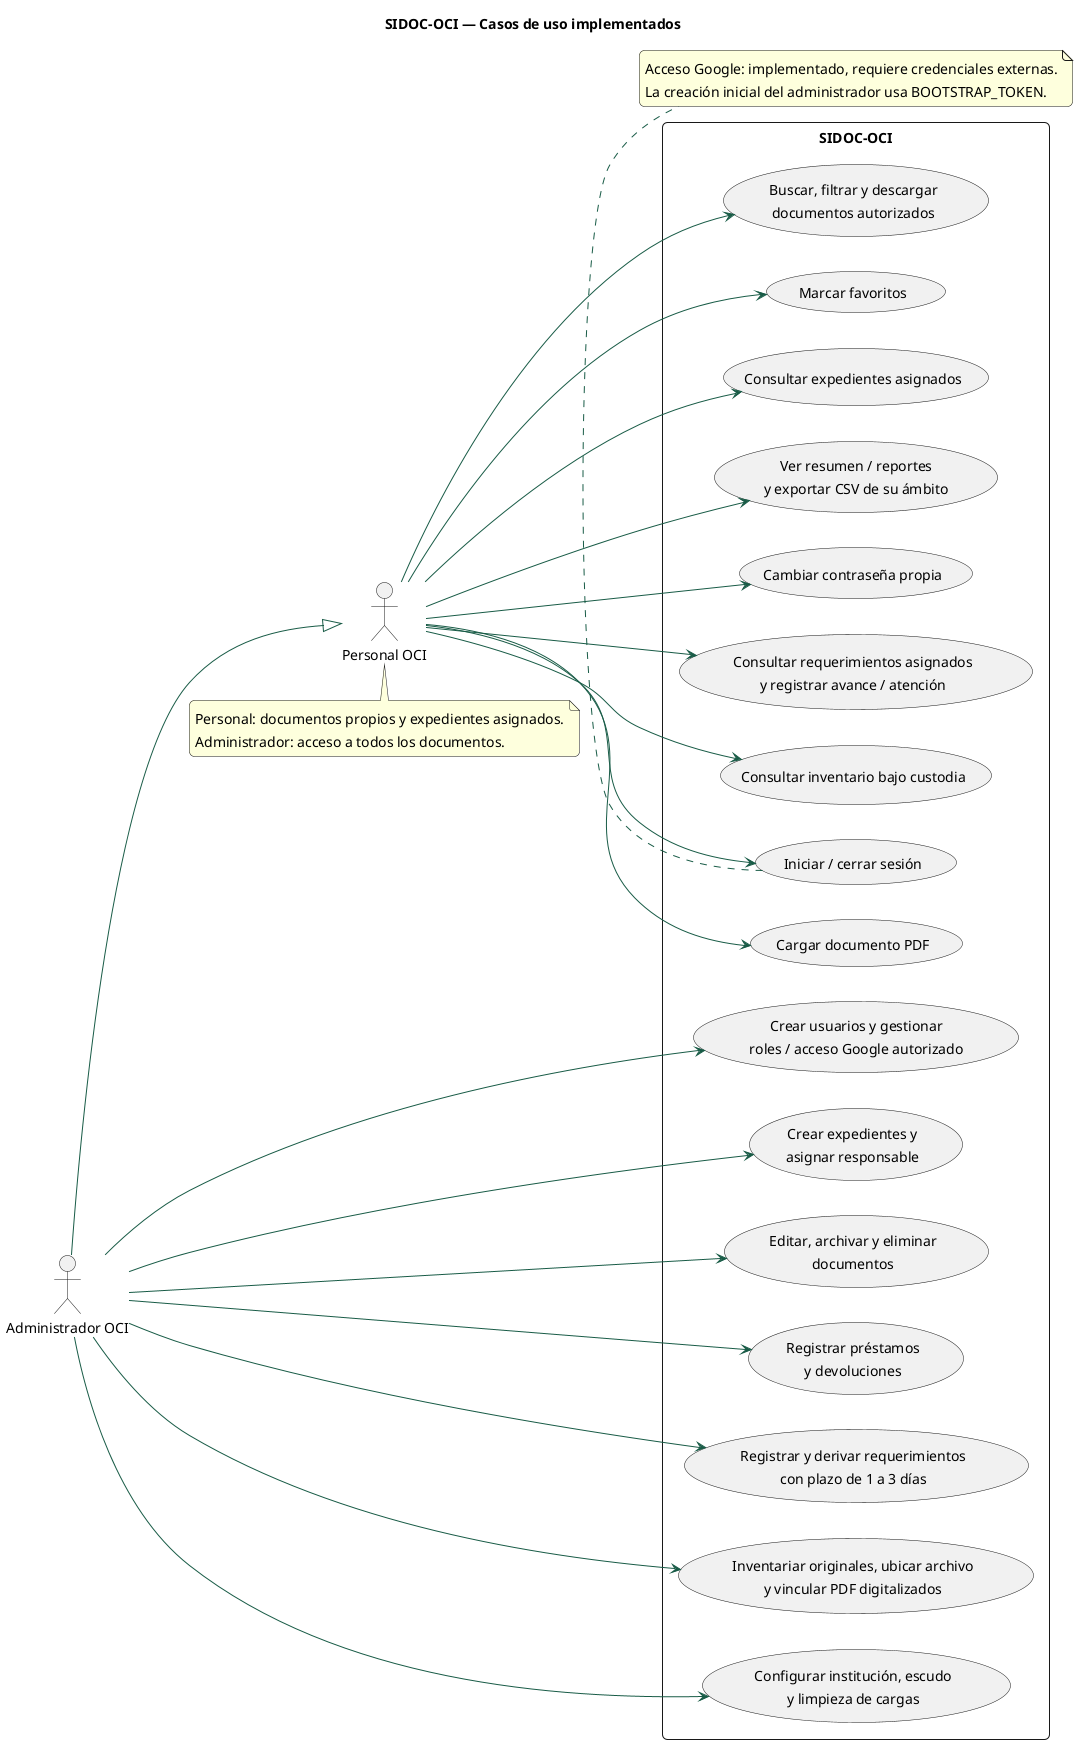

The diagram above was rendered by PlantUML. Its source (embedded in the PNG):
@startuml
skinparam backgroundColor white
skinparam shadowing false
skinparam defaultFontName SansSerif
skinparam defaultFontSize 14
skinparam ArrowColor #185B46
skinparam packageStyle rectangle
skinparam roundcorner 10
title SIDOC-OCI — Casos de uso implementados
left to right direction
actor "Personal OCI" as P
actor "Administrador OCI" as A
A --|> P
rectangle "SIDOC-OCI" {
 usecase "Iniciar / cerrar sesión" as Login
 usecase "Cargar documento PDF" as Up
 usecase "Buscar, filtrar y descargar\ndocumentos autorizados" as Read
 usecase "Marcar favoritos" as Fav
 usecase "Consultar expedientes asignados" as Exp
 usecase "Ver resumen / reportes\ny exportar CSV de su ámbito" as Rep
 usecase "Cambiar contraseña propia" as Account
 usecase "Crear usuarios y gestionar\nroles / acceso Google autorizado" as Users
 usecase "Crear expedientes y\nasignar responsable" as ManageExp
 usecase "Editar, archivar y eliminar\ndocumentos" as Edit
 usecase "Registrar préstamos\ny devoluciones" as Loans
 usecase "Consultar requerimientos asignados\ny registrar avance / atención" as Track
 usecase "Registrar y derivar requerimientos\ncon plazo de 1 a 3 días" as Assign
 usecase "Inventariar originales, ubicar archivo\ny vincular PDF digitalizados" as Inventory
 usecase "Consultar inventario bajo custodia" as ViewInventory
 usecase "Configurar institución, escudo\ny limpieza de cargas" as Config
}
P --> Login
P --> Up
P --> Read
P --> Fav
P --> Exp
P --> Rep
P --> Account
P --> Track
P --> ViewInventory
A --> Assign
A --> Inventory
A --> Users
A --> ManageExp
A --> Edit
A --> Loans
A --> Config
note bottom of P
Personal: documentos propios y expedientes asignados.
Administrador: acceso a todos los documentos.
end note
note bottom of Login
Acceso Google: implementado, requiere credenciales externas.
La creación inicial del administrador usa BOOTSTRAP_TOKEN.
end note
@enduml